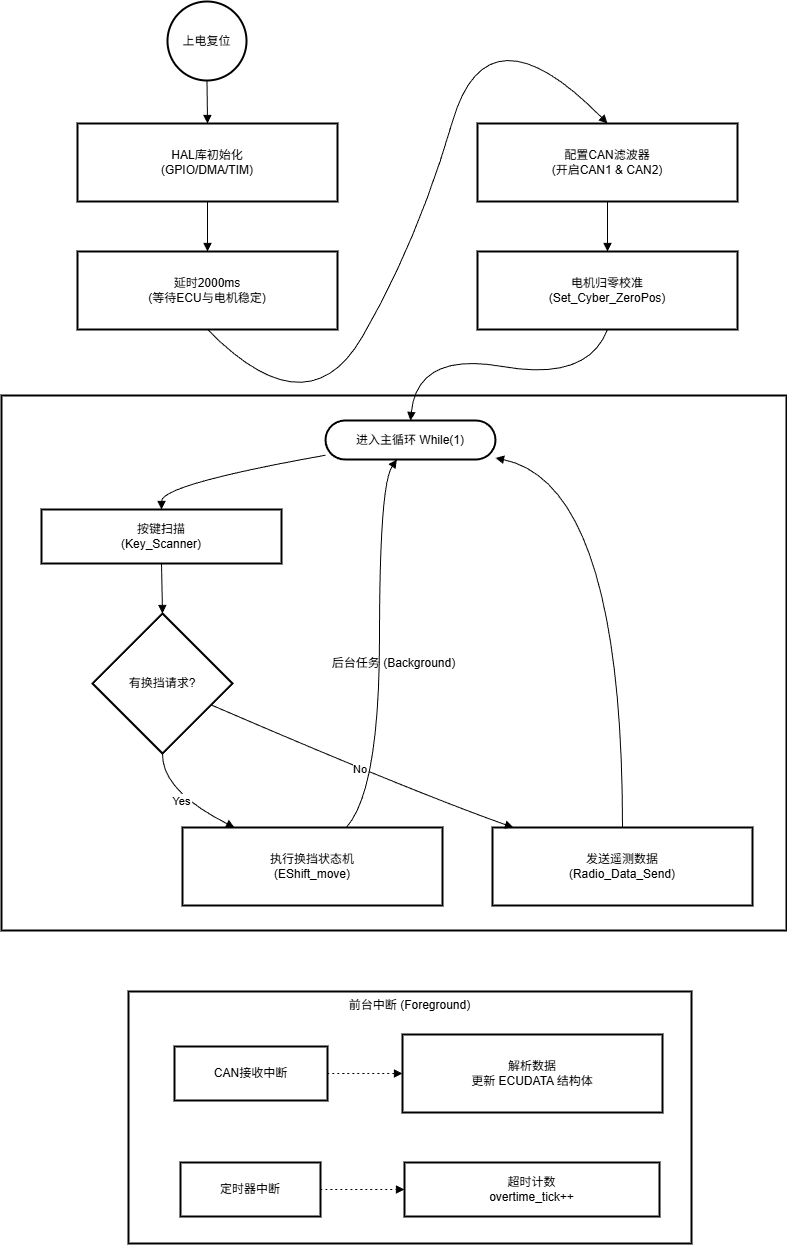

The diagram above was exported from draw.io. Its source (the exported page's mxGraphModel, read from the mxfile embedded in the PNG):
<mxGraphModel dx="1396" dy="1627" grid="1" gridSize="10" guides="1" tooltips="1" connect="1" arrows="1" fold="1" page="1" pageScale="1" pageWidth="1200" pageHeight="1920" math="0" shadow="0">
  <root>
    <mxCell id="0" />
    <mxCell id="1" parent="0" />
    <mxCell id="VQBlL8TIAX8c0AsULoYl-90" parent="1" style="whiteSpace=wrap;strokeWidth=2;verticalAlign=top;" value="前台中断 (Foreground)" vertex="1">
      <mxGeometry height="252" width="563" x="391" y="1430" as="geometry" />
    </mxCell>
    <mxCell id="VQBlL8TIAX8c0AsULoYl-91" parent="VQBlL8TIAX8c0AsULoYl-90" style="whiteSpace=wrap;strokeWidth=2;" value="CAN接收中断" vertex="1">
      <mxGeometry height="54" width="153" x="46" y="55" as="geometry" />
    </mxCell>
    <mxCell id="VQBlL8TIAX8c0AsULoYl-92" parent="VQBlL8TIAX8c0AsULoYl-90" style="whiteSpace=wrap;strokeWidth=2;" value="解析数据&#10;更新 ECUDATA 结构体" vertex="1">
      <mxGeometry height="78" width="260" x="274" y="43" as="geometry" />
    </mxCell>
    <mxCell id="VQBlL8TIAX8c0AsULoYl-93" parent="VQBlL8TIAX8c0AsULoYl-90" style="whiteSpace=wrap;strokeWidth=2;" value="定时器中断" vertex="1">
      <mxGeometry height="54" width="140" x="52" y="171" as="geometry" />
    </mxCell>
    <mxCell id="VQBlL8TIAX8c0AsULoYl-94" parent="VQBlL8TIAX8c0AsULoYl-90" style="whiteSpace=wrap;strokeWidth=2;" value="超时计数&#10;overtime_tick++" vertex="1">
      <mxGeometry height="54" width="255" x="276" y="171" as="geometry" />
    </mxCell>
    <mxCell id="VQBlL8TIAX8c0AsULoYl-95" edge="1" parent="VQBlL8TIAX8c0AsULoYl-90" source="VQBlL8TIAX8c0AsULoYl-91" style="curved=1;dashed=1;dashPattern=2 3;startArrow=none;endArrow=block;exitX=1;exitY=0.5;entryX=0;entryY=0.5;rounded=0;" target="VQBlL8TIAX8c0AsULoYl-92" value="">
      <mxGeometry relative="1" as="geometry">
        <Array as="points" />
      </mxGeometry>
    </mxCell>
    <mxCell id="VQBlL8TIAX8c0AsULoYl-96" edge="1" parent="VQBlL8TIAX8c0AsULoYl-90" source="VQBlL8TIAX8c0AsULoYl-93" style="curved=1;dashed=1;dashPattern=2 3;startArrow=none;endArrow=block;exitX=1;exitY=0.5;entryX=0;entryY=0.5;rounded=0;" target="VQBlL8TIAX8c0AsULoYl-94" value="">
      <mxGeometry relative="1" as="geometry">
        <Array as="points" />
      </mxGeometry>
    </mxCell>
    <mxCell id="VQBlL8TIAX8c0AsULoYl-97" parent="1" style="whiteSpace=wrap;strokeWidth=2;" value="后台任务 (Background)" vertex="1">
      <mxGeometry height="535" width="785" x="264" y="834" as="geometry" />
    </mxCell>
    <mxCell id="VQBlL8TIAX8c0AsULoYl-98" parent="1" style="ellipse;aspect=fixed;strokeWidth=2;whiteSpace=wrap;" value="上电复位" vertex="1">
      <mxGeometry height="79" width="79" x="430" y="440" as="geometry" />
    </mxCell>
    <mxCell id="VQBlL8TIAX8c0AsULoYl-99" parent="1" style="whiteSpace=wrap;strokeWidth=2;" value="HAL库初始化&#10;(GPIO/DMA/TIM)" vertex="1">
      <mxGeometry height="78" width="260" x="340" y="562" as="geometry" />
    </mxCell>
    <mxCell id="VQBlL8TIAX8c0AsULoYl-100" parent="1" style="whiteSpace=wrap;strokeWidth=2;" value="延时2000ms&#10;(等待ECU与电机稳定)" vertex="1">
      <mxGeometry height="78" width="260" x="340" y="690" as="geometry" />
    </mxCell>
    <mxCell id="VQBlL8TIAX8c0AsULoYl-101" parent="1" style="whiteSpace=wrap;strokeWidth=2;" value="配置CAN滤波器&#10;(开启CAN1 &amp; CAN2)" vertex="1">
      <mxGeometry height="78" width="260" x="740" y="562" as="geometry" />
    </mxCell>
    <mxCell id="VQBlL8TIAX8c0AsULoYl-102" parent="1" style="whiteSpace=wrap;strokeWidth=2;" value="电机归零校准&#10;(Set_Cyber_ZeroPos)" vertex="1">
      <mxGeometry height="78" width="260" x="740" y="690" as="geometry" />
    </mxCell>
    <mxCell id="VQBlL8TIAX8c0AsULoYl-103" parent="1" style="rounded=1;whiteSpace=wrap;arcSize=50;strokeWidth=2;" value="进入主循环 While(1)" vertex="1">
      <mxGeometry height="39" width="170" x="588" y="859" as="geometry" />
    </mxCell>
    <mxCell id="VQBlL8TIAX8c0AsULoYl-104" parent="1" style="whiteSpace=wrap;strokeWidth=2;" value="按键扫描&#10;(Key_Scanner)" vertex="1">
      <mxGeometry height="54" width="240" x="304" y="948" as="geometry" />
    </mxCell>
    <mxCell id="VQBlL8TIAX8c0AsULoYl-105" parent="1" style="rhombus;strokeWidth=2;whiteSpace=wrap;" value="有换挡请求?" vertex="1">
      <mxGeometry height="140" width="140" x="355" y="1052" as="geometry" />
    </mxCell>
    <mxCell id="VQBlL8TIAX8c0AsULoYl-106" parent="1" style="whiteSpace=wrap;strokeWidth=2;" value="执行换挡状态机&#10;(EShift_move)" vertex="1">
      <mxGeometry height="78" width="260" x="445" y="1266" as="geometry" />
    </mxCell>
    <mxCell id="VQBlL8TIAX8c0AsULoYl-107" parent="1" style="whiteSpace=wrap;strokeWidth=2;" value="发送遥测数据&#10;(Radio_Data_Send)" vertex="1">
      <mxGeometry height="78" width="260" x="755" y="1266" as="geometry" />
    </mxCell>
    <mxCell id="VQBlL8TIAX8c0AsULoYl-108" edge="1" parent="1" source="VQBlL8TIAX8c0AsULoYl-98" style="curved=1;startArrow=none;endArrow=block;exitX=0.5;exitY=0.99;entryX=0.5;entryY=0;rounded=0;" target="VQBlL8TIAX8c0AsULoYl-99" value="">
      <mxGeometry relative="1" as="geometry">
        <Array as="points" />
      </mxGeometry>
    </mxCell>
    <mxCell id="VQBlL8TIAX8c0AsULoYl-109" edge="1" parent="1" source="VQBlL8TIAX8c0AsULoYl-99" style="curved=1;startArrow=none;endArrow=block;exitX=0.5;exitY=1;entryX=0.5;entryY=0;rounded=0;" target="VQBlL8TIAX8c0AsULoYl-100" value="">
      <mxGeometry relative="1" as="geometry">
        <Array as="points" />
      </mxGeometry>
    </mxCell>
    <mxCell id="VQBlL8TIAX8c0AsULoYl-110" edge="1" parent="1" source="VQBlL8TIAX8c0AsULoYl-100" style="curved=1;startArrow=none;endArrow=block;exitX=0.5;exitY=1;entryX=0.5;entryY=0;rounded=0;" target="VQBlL8TIAX8c0AsULoYl-101" value="">
      <mxGeometry relative="1" as="geometry">
        <Array as="points">
          <mxPoint x="570" y="870" />
          <mxPoint x="680" y="680" />
          <mxPoint x="750" y="440" />
        </Array>
      </mxGeometry>
    </mxCell>
    <mxCell id="VQBlL8TIAX8c0AsULoYl-111" edge="1" parent="1" source="VQBlL8TIAX8c0AsULoYl-101" style="curved=1;startArrow=none;endArrow=block;exitX=0.5;exitY=1;entryX=0.5;entryY=0;rounded=0;" target="VQBlL8TIAX8c0AsULoYl-102" value="">
      <mxGeometry relative="1" as="geometry">
        <Array as="points" />
      </mxGeometry>
    </mxCell>
    <mxCell id="VQBlL8TIAX8c0AsULoYl-112" edge="1" parent="1" source="VQBlL8TIAX8c0AsULoYl-102" style="curved=1;startArrow=none;endArrow=block;exitX=0.5;exitY=1;entryX=0.5;entryY=0;rounded=0;" target="VQBlL8TIAX8c0AsULoYl-103" value="">
      <mxGeometry relative="1" as="geometry">
        <Array as="points">
          <mxPoint x="850" y="820" />
          <mxPoint x="680" y="790" />
        </Array>
      </mxGeometry>
    </mxCell>
    <mxCell id="VQBlL8TIAX8c0AsULoYl-113" edge="1" parent="1" source="VQBlL8TIAX8c0AsULoYl-103" style="curved=1;startArrow=none;endArrow=block;exitX=0;exitY=0.89;entryX=0.5;entryY=0;rounded=0;" target="VQBlL8TIAX8c0AsULoYl-104" value="">
      <mxGeometry relative="1" as="geometry">
        <Array as="points">
          <mxPoint x="424" y="923" />
        </Array>
      </mxGeometry>
    </mxCell>
    <mxCell id="VQBlL8TIAX8c0AsULoYl-114" edge="1" parent="1" source="VQBlL8TIAX8c0AsULoYl-104" style="curved=1;startArrow=none;endArrow=block;exitX=0.5;exitY=1;entryX=0.5;entryY=0;rounded=0;" target="VQBlL8TIAX8c0AsULoYl-105" value="">
      <mxGeometry relative="1" as="geometry">
        <Array as="points" />
      </mxGeometry>
    </mxCell>
    <mxCell id="VQBlL8TIAX8c0AsULoYl-115" edge="1" parent="1" source="VQBlL8TIAX8c0AsULoYl-105" style="curved=1;startArrow=none;endArrow=block;exitX=0.5;exitY=1;entryX=0.2;entryY=0;rounded=0;" target="VQBlL8TIAX8c0AsULoYl-106" value="Yes">
      <mxGeometry relative="1" as="geometry">
        <Array as="points">
          <mxPoint x="424" y="1229" />
        </Array>
      </mxGeometry>
    </mxCell>
    <mxCell id="VQBlL8TIAX8c0AsULoYl-116" edge="1" parent="1" source="VQBlL8TIAX8c0AsULoYl-105" style="curved=1;startArrow=none;endArrow=block;exitX=1;exitY=0.72;entryX=0.08;entryY=0;rounded=0;" target="VQBlL8TIAX8c0AsULoYl-107" value="No">
      <mxGeometry relative="1" as="geometry">
        <Array as="points">
          <mxPoint x="672" y="1229" />
        </Array>
      </mxGeometry>
    </mxCell>
    <mxCell id="VQBlL8TIAX8c0AsULoYl-117" edge="1" parent="1" source="VQBlL8TIAX8c0AsULoYl-107" style="curved=1;startArrow=none;endArrow=block;exitX=0.5;exitY=0;entryX=1;entryY=0.96;rounded=0;" target="VQBlL8TIAX8c0AsULoYl-103" value="">
      <mxGeometry relative="1" as="geometry">
        <Array as="points">
          <mxPoint x="885" y="923" />
        </Array>
      </mxGeometry>
    </mxCell>
    <mxCell id="VQBlL8TIAX8c0AsULoYl-118" edge="1" parent="1" source="VQBlL8TIAX8c0AsULoYl-106" style="curved=1;startArrow=none;endArrow=block;exitX=0.63;exitY=0;entryX=0.42;entryY=1;rounded=0;" target="VQBlL8TIAX8c0AsULoYl-103" value="">
      <mxGeometry relative="1" as="geometry">
        <Array as="points">
          <mxPoint x="642" y="1229" />
          <mxPoint x="642" y="923" />
        </Array>
      </mxGeometry>
    </mxCell>
  </root>
</mxGraphModel>